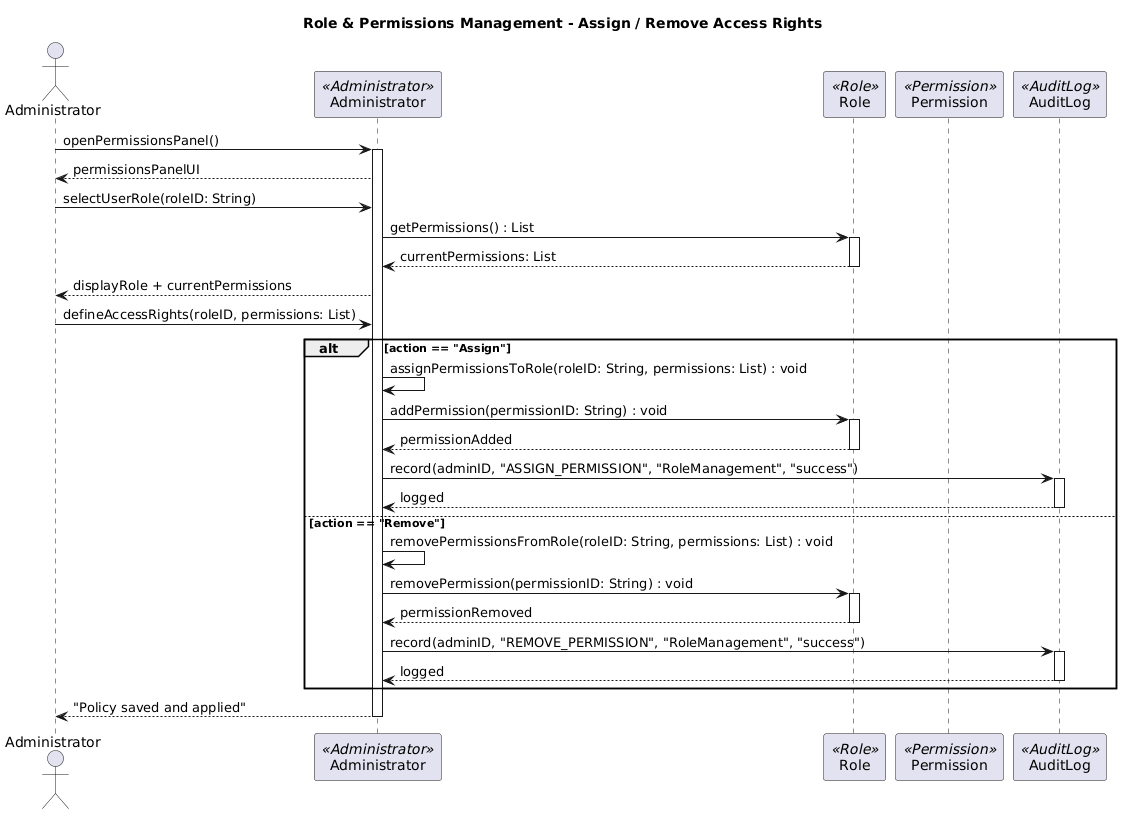

The diagram above was rendered by PlantUML. Its source (embedded in the PNG):
@startuml
title Role & Permissions Management - Assign / Remove Access Rights

actor "Administrator" as Admin
participant "Administrator" as AC <<Administrator>>
participant "Role" as R <<Role>>
participant "Permission" as P <<Permission>>
participant "AuditLog" as AL <<AuditLog>>

Admin -> AC : openPermissionsPanel()
activate AC
AC --> Admin : permissionsPanelUI

Admin -> AC : selectUserRole(roleID: String)
AC -> R : getPermissions() : List
activate R
R --> AC : currentPermissions: List
deactivate R
AC --> Admin : displayRole + currentPermissions

Admin -> AC : defineAccessRights(roleID, permissions: List)

alt action == "Assign"
    AC -> AC : assignPermissionsToRole(roleID: String, permissions: List) : void
    AC -> R : addPermission(permissionID: String) : void
    activate R
    R --> AC : permissionAdded
    deactivate R
    AC -> AL : record(adminID, "ASSIGN_PERMISSION", "RoleManagement", "success")
    activate AL
    AL --> AC : logged
    deactivate AL

else action == "Remove"
    AC -> AC : removePermissionsFromRole(roleID: String, permissions: List) : void
    AC -> R : removePermission(permissionID: String) : void
    activate R
    R --> AC : permissionRemoved
    deactivate R
    AC -> AL : record(adminID, "REMOVE_PERMISSION", "RoleManagement", "success")
    activate AL
    AL --> AC : logged
    deactivate AL
end

AC --> Admin : "Policy saved and applied"
deactivate AC
@enduml